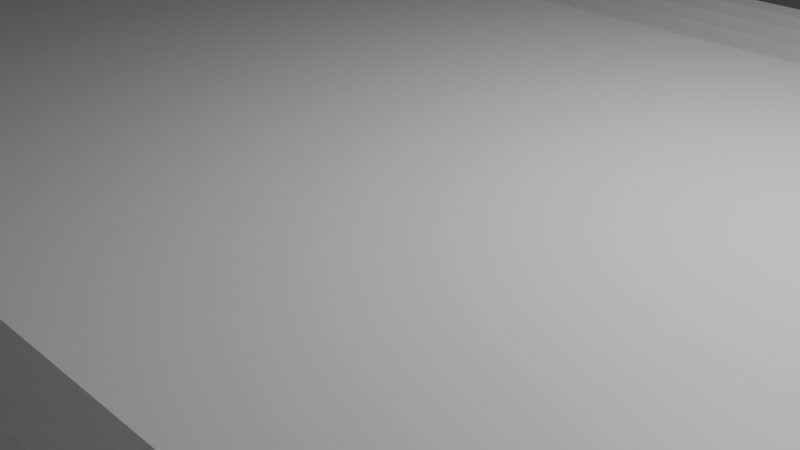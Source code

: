 # Source: untitled.blend  (saved by Blender 4.0.36; exported with 4.5.12 LTS)
import bpy
from mathutils import Matrix  # noqa: F401  (used for matrix-valued properties, if any)

bpy.ops.wm.read_factory_settings(use_empty=True)
scene = bpy.context.scene
scene.name = 'Scene'

# ---- collections
col_collection = bpy.data.collections.new('Collection'); scene.collection.children.link(col_collection)

# ---- materials (node trees are filled in below, after node groups)
mat_material = bpy.data.materials.new('Material')
mat_material.alpha_threshold = 0.0
mat_material.use_transparent_shadow = False
mat_material.roughness = 0.5
mat_material.line_color = (0.0, 0.0, 0.0, 1.0)

# ---- material node trees
mat_material.use_nodes = True; mat_material.node_tree.nodes.clear()
_N = mat_material.node_tree.nodes; _L = mat_material.node_tree.links
n0 = _N.new('ShaderNodeOutputMaterial'); n0.name = 'Material Output'; n0.location = (300, 300)
n1 = _N.new('ShaderNodeBsdfPrincipled'); n1.name = 'Principled BSDF'; n1.location = (10, 300)
n1.inputs[3].default_value = 1.45
_L.new(n1.outputs[0], n0.inputs[0])
n0.is_active_output = True

# ---- world
world_world = bpy.data.worlds.new('World'); scene.world = world_world
world_world.use_nodes = True; world_world.node_tree.nodes.clear()
_N = world_world.node_tree.nodes; _L = world_world.node_tree.links
n0 = _N.new('ShaderNodeOutputWorld'); n0.name = 'World Output'; n0.location = (300, 300)
n1 = _N.new('ShaderNodeBackground'); n1.name = 'Background'; n1.location = (10, 300)
n1.inputs[0].default_value = (0.05088, 0.05088, 0.05088, 1.0)
_L.new(n1.outputs[0], n0.inputs[0])
n0.is_active_output = True
world_world.color = (0.05088, 0.05088, 0.05088)
world_world.use_sun_shadow = False
world_world.sun_shadow_jitter_overblur = 0.0

# ---- cameras
cam_camera = bpy.data.cameras.new('Camera')
cam_camera.clip_end = 100.0
cam_camera.ortho_scale = 7.314

# ---- lights
light_light = bpy.data.lights.new('Light', 'POINT')
light_light.transmission_factor = 0.0
light_light.use_soft_falloff = False
light_light.energy = 1000.0
light_light.shadow_soft_size = 0.1
light_light.shadow_maximum_resolution = 0.006
light_light.use_absolute_resolution = True

# ---- meshes
me_cube = bpy.data.meshes.new('Cube')
me_cube.from_pydata([(1.0, 1.0, 1.0), (1.0, 1.0, -1.0), (1.0, -1.0, 1.0), (1.0, -1.0, -1.0), (-1.0, 1.0, 1.0), (-1.0, 1.0, -1.0), (-1.0, -1.0, 1.0), (-1.0, -1.0, -1.0), (-1.0, -0.9594, 1.0), (-1.0, -0.6882, 1.0), (1.0, -0.9594, 1.0), (1.0, -0.6882, 1.0), (-1.0, -0.9734, 0.5842), (-1.0, -0.962, 0.2015), (-1.0, -0.9705, 0.3891), (-1.0, -0.9705, 0.7793), (-1.0, -0.962, 0.9669), (-1.0, -0.853, -0.3966), (-1.0, -0.881, -0.3397), (-1.0, -0.9069, -0.2473), (-1.0, -0.9296, -0.1229), (-1.0, -0.9482, 0.02864), (-1.0, -0.8238, -0.4158), (-1.0, -0.6741, 0.5842), (-1.0, -0.677, 0.3891), (-1.0, -0.677, 0.7793), (-1.0, -0.6855, 0.2015), (-1.0, -0.6855, 0.9669), (-1.0, -0.7946, -0.3966), (-1.0, -0.7665, -0.3397), (-1.0, -0.7406, -0.2473), (-1.0, -0.718, -0.1229), (-1.0, -0.6993, 0.02864), (1.0, -0.962, 0.9669), (1.0, -0.677, 0.7793), (1.0, -0.6855, 0.9669), (1.0, -0.9734, 0.5842), (1.0, -0.9705, 0.3891), (1.0, -0.9705, 0.7793), (1.0, -0.853, -0.3966), (1.0, -0.881, -0.3397), (1.0, -0.9069, -0.2473), (1.0, -0.9296, -0.1229), (1.0, -0.9482, 0.02864), (1.0, -0.962, 0.2015), (1.0, -0.8238, -0.4158), (1.0, -0.7946, -0.3966), (1.0, -0.6741, 0.5842), (1.0, -0.677, 0.3891), (1.0, -0.6993, 0.02864), (1.0, -0.6855, 0.2015), (1.0, -0.7665, -0.3397), (1.0, -0.7406, -0.2473), (1.0, -0.718, -0.1229), (1.0, 0.6657, 1.0), (1.0, 0.9514, 1.0), (-1.0, 0.6657, 1.0), (-1.0, 0.9514, 1.0), (-1.0, 0.6618, 0.524), (-1.0, 0.6841, 0.1635), (-1.0, 0.6703, 0.3364), (-1.0, 0.8085, -0.2809), (-1.0, 0.7793, -0.2617), (-1.0, 0.7513, -0.2048), (-1.0, 0.7254, -0.1124), (-1.0, 0.7027, 0.01199), (-1.0, 0.9582, 0.7191), (-1.0, 0.9468, 0.3364), (-1.0, 0.9553, 0.524), (-1.0, 0.9553, 0.9142), (-1.0, 0.8377, -0.2617), (-1.0, 0.8658, -0.2048), (-1.0, 0.8917, -0.1124), (-1.0, 0.9143, 0.01199), (-1.0, 0.933, 0.1635), (-1.0, 0.6618, 0.9142), (-1.0, 0.6589, 0.7191), (1.0, 0.6618, 0.524), (1.0, 0.7027, 0.01198), (1.0, 0.6841, 0.1635), (1.0, 0.6703, 0.3364), (1.0, 0.8085, -0.2809), (1.0, 0.8377, -0.2617), (1.0, 0.7793, -0.2617), (1.0, 0.7513, -0.2048), (1.0, 0.7254, -0.1124), (1.0, 0.9582, 0.7191), (1.0, 0.9553, 0.524), (1.0, 0.9553, 0.9142), (1.0, 0.8658, -0.2048), (1.0, 0.8917, -0.1124), (1.0, 0.9143, 0.01198), (1.0, 0.933, 0.1635), (1.0, 0.9468, 0.3364), (1.0, 0.6618, 0.9142), (1.0, 0.6589, 0.7191)], [], [(8, 6, 2, 10), (55, 0, 4, 57), (56, 9, 11, 54), (3, 2, 6, 7), (57, 4, 5, 7, 6, 8, 16, 15, 12, 14, 13, 21, 20, 19, 18, 17, 22, 28, 29, 30, 31, 32, 26, 24, 23, 25, 27, 9, 56, 75, 76, 58, 60, 59, 65, 64, 63, 62, 61, 70, 71, 72, 73, 74, 67, 68, 66, 69), (5, 1, 3, 7), (33, 10, 2, 3, 1, 0, 55, 88, 86, 87, 93, 92, 91, 90, 89, 82, 81, 83, 84, 85, 78, 79, 80, 77, 95, 94, 54, 11, 35, 34, 47, 48, 50, 49, 53, 52, 51, 46, 45, 39, 40, 41, 42, 43, 44, 37, 36, 38), (5, 4, 0, 1), (12, 36, 37, 14), (14, 37, 44, 13), (13, 44, 43, 21), (21, 43, 42, 20), (20, 42, 41, 19), (19, 41, 40, 18), (18, 40, 39, 17), (22, 17, 39, 45), (28, 22, 45, 46), (29, 28, 46, 51), (30, 29, 51, 52), (31, 30, 52, 53), (32, 31, 53, 49), (26, 32, 49, 50), (24, 26, 50, 48), (23, 24, 48, 47), (25, 23, 47, 34), (27, 25, 34, 35), (9, 27, 35, 11), (10, 33, 16, 8), (16, 33, 38, 15), (15, 38, 36, 12), (77, 58, 76, 95), (58, 77, 80, 60), (60, 80, 79, 59), (59, 79, 78, 65), (65, 78, 85, 64), (64, 85, 84, 63), (63, 84, 83, 62), (61, 62, 83, 81), (70, 61, 81, 82), (71, 70, 82, 89), (72, 71, 89, 90), (73, 72, 90, 91), (74, 73, 91, 92), (67, 74, 92, 93), (68, 67, 93, 87), (66, 68, 87, 86), (69, 66, 86, 88), (55, 57, 69, 88), (56, 54, 94, 75), (95, 76, 75, 94)])
me_cube.polygons.foreach_set('material_index', [0, 0, 0, 0, 0, 0, 0, 0, 5, 5, 5, 5, 5, 5, 5, 5, 5, 5, 5, 5, 5, 5, 5, 5, 5, 5, 5, 5, 5, 5, 5, 5, 5, 5, 5, 5, 5, 5, 5, 5, 5, 5, 5, 5, 5, 5, 5, 5, 5, 5])
_uv = me_cube.uv_layers.new(name='UVMap')
_uv.uv.foreach_set('vector', [0.875, 0.7449, 0.875, 0.75, 0.625, 0.75, 0.625, 0.7449, 0.625, 0.5061, 0.625, 0.5, 0.875, 0.5, 0.875, 0.5061, 0.875, 0.5418, 0.875, 0.711, 0.625, 0.711, 0.625, 0.5418, 0.375, 0.75, 0.625, 0.75, 0.625, 1.0, 0.375, 1.0, 0.625, 0.2439, 0.625, 0.25, 0.375, 0.25, 0.375, 0.0, 0.625, 0.0, 0.625, 0.005081, 0.6209, 0.00475, 0.5974, 0.003686, 0.573, 0.003326, 0.5486, 0.003686, 0.5252, 0.00475, 0.5036, 0.006479, 0.4846, 0.008805, 0.4691, 0.01164, 0.4575, 0.01487, 0.4504, 0.01838, 0.448, 0.02203, 0.4504, 0.02568, 0.4575, 0.02919, 0.4691, 0.03242, 0.4846, 0.03526, 0.5036, 0.03758, 0.5252, 0.03931, 0.5486, 0.04037, 0.573, 0.04073, 0.5974, 0.04037, 0.6209, 0.03931, 0.625, 0.03898, 0.625, 0.2082, 0.6143, 0.2077, 0.5899, 0.2074, 0.5655, 0.2077, 0.5421, 0.2088, 0.5204, 0.2105, 0.5015, 0.2128, 0.486, 0.2157, 0.4744, 0.2189, 0.4673, 0.2224, 0.4649, 0.2261, 0.4673, 0.2297, 0.4744, 0.2332, 0.486, 0.2365, 0.5015, 0.2393, 0.5204, 0.2416, 0.5421, 0.2433, 0.5655, 0.2444, 0.5899, 0.2448, 0.6143, 0.2444, 0.125, 0.5, 0.375, 0.5, 0.375, 0.75, 0.125, 0.75, 0.6209, 0.7452, 0.625, 0.7449, 0.625, 0.75, 0.375, 0.75, 0.375, 0.5, 0.625, 0.5, 0.625, 0.5061, 0.6143, 0.5056, 0.5899, 0.5052, 0.5655, 0.5056, 0.5421, 0.5067, 0.5204, 0.5084, 0.5015, 0.5107, 0.486, 0.5135, 0.4744, 0.5168, 0.4673, 0.5203, 0.4649, 0.5239, 0.4673, 0.5276, 0.4744, 0.5311, 0.486, 0.5343, 0.5015, 0.5372, 0.5204, 0.5395, 0.5421, 0.5412, 0.5655, 0.5423, 0.5899, 0.5426, 0.6143, 0.5423, 0.625, 0.5418, 0.625, 0.711, 0.6209, 0.7107, 0.5974, 0.7096, 0.573, 0.7093, 0.5486, 0.7096, 0.5252, 0.7107, 0.5036, 0.7124, 0.4846, 0.7147, 0.4691, 0.7176, 0.4575, 0.7208, 0.4504, 0.7243, 0.448, 0.728, 0.4504, 0.7316, 0.4575, 0.7351, 0.4691, 0.7384, 0.4846, 0.7412, 0.5036, 0.7435, 0.5252, 0.7452, 0.5486, 0.7463, 0.573, 0.7467, 0.5974, 0.7463, 0.375, 0.25, 0.625, 0.25, 0.625, 0.5, 0.375, 0.5, 1.0, 0.9528, 1.0, 0.5373, 0.9688, 0.5373, 0.9688, 0.9528, 0.9688, 0.9528, 0.9688, 0.5373, 0.9375, 0.5373, 0.9375, 0.9528, 0.9375, 0.9528, 0.9375, 0.5373, 0.9062, 0.5373, 0.9062, 0.9528, 0.9062, 0.9528, 0.9062, 0.5373, 0.875, 0.5373, 0.875, 0.9528, 0.875, 0.9528, 0.875, 0.5373, 0.8438, 0.5373, 0.8438, 0.9528, 0.8438, 0.9528, 0.8438, 0.5373, 0.8125, 0.5373, 0.8125, 0.9528, 0.8125, 0.9528, 0.8125, 0.5373, 0.7812, 0.5373, 0.7812, 0.9528, 0.75, 0.9528, 0.7812, 0.9528, 0.7812, 0.5373, 0.75, 0.5373, 0.7188, 0.9528, 0.75, 0.9528, 0.75, 0.5373, 0.7188, 0.5373, 0.6875, 0.9528, 0.7188, 0.9528, 0.7188, 0.5373, 0.6875, 0.5373, 0.6562, 0.9528, 0.6875, 0.9528, 0.6875, 0.5373, 0.6563, 0.5373, 0.625, 0.9528, 0.6562, 0.9528, 0.6563, 0.5373, 0.625, 0.5373, 0.5938, 0.9528, 0.625, 0.9528, 0.625, 0.5373, 0.5938, 0.5373, 0.5625, 0.9528, 0.5938, 0.9528, 0.5938, 0.5373, 0.5625, 0.5373, 0.5312, 0.9528, 0.5625, 0.9528, 0.5625, 0.5373, 0.5312, 0.5373, 0.5, 0.9528, 0.5312, 0.9528, 0.5312, 0.5373, 0.5, 0.5373, 0.4688, 0.9528, 0.5, 0.9528, 0.5, 0.5373, 0.4688, 0.5373, 0.4375, 0.9528, 0.4688, 0.9528, 0.4688, 0.5373, 0.4375, 0.5373, 0.4315, 0.9528, 0.4375, 0.9528, 0.4375, 0.5373, 0.4315, 0.5373, 0.06848, 0.5373, 0.0625, 0.5373, 0.0625, 0.9528, 0.06848, 0.9528, 0.0625, 0.9528, 0.0625, 0.5373, 0.03125, 0.5373, 0.03125, 0.9528, 0.03125, 0.9528, 0.03125, 0.5373, 0.0, 0.5373, 0.0, 0.9528, 0.9687, 0.5376, 0.9688, 0.9531, 1.0, 0.9531, 1.0, 0.5376, 0.9688, 0.9531, 0.9687, 0.5376, 0.9375, 0.5376, 0.9375, 0.9531, 0.9375, 0.9531, 0.9375, 0.5376, 0.9063, 0.5376, 0.9062, 0.9531, 0.9062, 0.9531, 0.9063, 0.5376, 0.875, 0.5376, 0.875, 0.9531, 0.875, 0.9531, 0.875, 0.5376, 0.8438, 0.5376, 0.8438, 0.9531, 0.8438, 0.9531, 0.8438, 0.5376, 0.8125, 0.5376, 0.8125, 0.9531, 0.8125, 0.9531, 0.8125, 0.5376, 0.7812, 0.5376, 0.7812, 0.9531, 0.75, 0.9531, 0.7812, 0.9531, 0.7812, 0.5376, 0.75, 0.5376, 0.7188, 0.9531, 0.75, 0.9531, 0.75, 0.5376, 0.7188, 0.5376, 0.6875, 0.9531, 0.7188, 0.9531, 0.7188, 0.5376, 0.6875, 0.5376, 0.6562, 0.9531, 0.6875, 0.9531, 0.6875, 0.5376, 0.6562, 0.5376, 0.625, 0.9531, 0.6562, 0.9531, 0.6562, 0.5376, 0.625, 0.5376, 0.5938, 0.9531, 0.625, 0.9531, 0.625, 0.5376, 0.5938, 0.5376, 0.5625, 0.9531, 0.5938, 0.9531, 0.5938, 0.5376, 0.5625, 0.5376, 0.5312, 0.9531, 0.5625, 0.9531, 0.5625, 0.5376, 0.5312, 0.5376, 0.5, 0.9531, 0.5312, 0.9531, 0.5312, 0.5376, 0.5, 0.5376, 0.4688, 0.9531, 0.5, 0.9531, 0.5, 0.5376, 0.4687, 0.5376, 0.4545, 0.5376, 0.4545, 0.9531, 0.4688, 0.9531, 0.4687, 0.5376, 0.04555, 0.9531, 0.04555, 0.5376, 0.03125, 0.5376, 0.03125, 0.9531, 0.0, 0.5376, 0.0, 0.9531, 0.03125, 0.9531, 0.03125, 0.5376])
me_cube.materials.append(mat_material)
me_cube.use_mirror_vertex_groups = False
me_cube.update()

# ---- objects
ob_cube = bpy.data.objects.new('Cube', me_cube)
ob_light = bpy.data.objects.new('Light', light_light)
ob_camera = bpy.data.objects.new('Camera', cam_camera)

# ---- transforms, parenting, visibility, modifiers, constraints
ob_cube.location = (0.0, 0.0, 0.0)
ob_cube.scale = (38.64, -6.683, 1.0)
ob_cube.lock_rotations_4d = False
ob_cube.empty_display_type = 'ARROWS'
ob_cube.lineart.crease_threshold = 0.0
ob_light.location = (4.076, 1.005, 5.904)
ob_light.rotation_euler = (0.6503, 0.05522, 1.866)
ob_light.lock_rotations_4d = False
ob_light.empty_display_type = 'ARROWS'
ob_light.color = (0.0, 0.0, 0.0, 0.0)
ob_light.lineart.crease_threshold = 0.0
ob_camera.location = (7.359, -6.926, 4.958)
ob_camera.rotation_euler = (1.109, 0.0, 0.8149)
ob_camera.lock_rotations_4d = False
ob_camera.empty_display_type = 'ARROWS'
ob_camera.color = (0.0, 0.0, 0.0, 0.0)
ob_camera.display_type = 'WIRE'
ob_camera.lineart.crease_threshold = 0.0

# ---- collection membership
col_collection.objects.link(ob_cube)
col_collection.objects.link(ob_light)
col_collection.objects.link(ob_camera)

# ---- scene / render settings (as saved in the file)
scene.camera = ob_camera
scene.frame_start = 1; scene.frame_end = 250; scene.frame_set(1)
scene.render.engine = 'BLENDER_EEVEE_NEXT'
scene.cycles.sampling_pattern = 'TABULATED_SOBOL'
bpy.context.view_layer.update()
